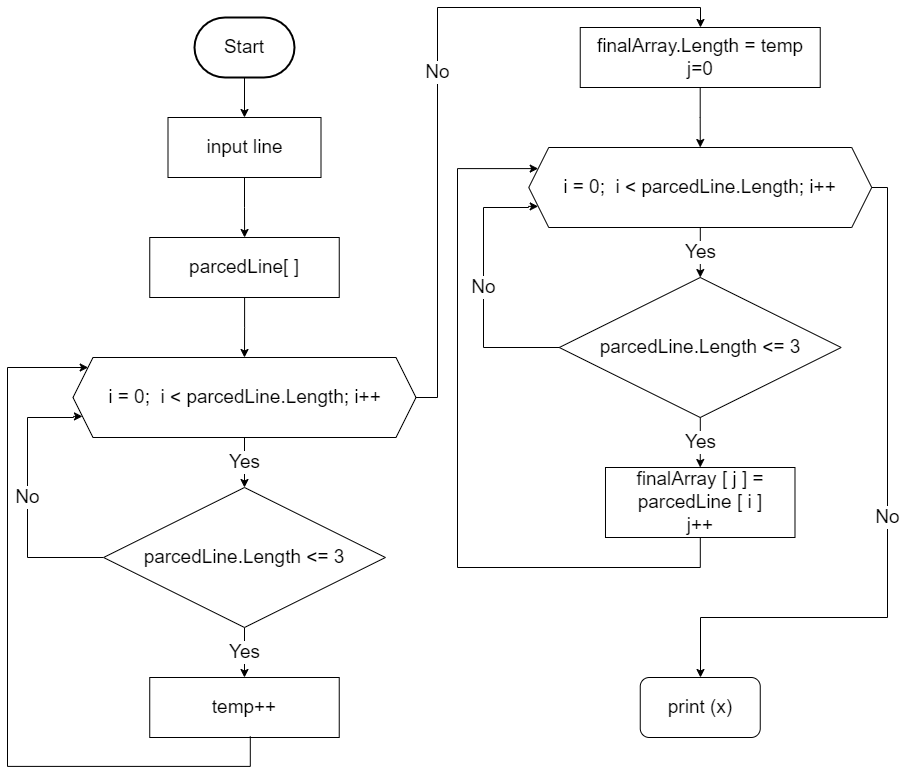

The diagram above was exported from draw.io. Its source (the exported page's mxGraphModel, read from the mxfile embedded in the PNG):
<mxGraphModel dx="2062" dy="1122" grid="1" gridSize="10" guides="1" tooltips="1" connect="1" arrows="1" fold="1" page="1" pageScale="1" pageWidth="827" pageHeight="1169" math="0" shadow="0">
  <root>
    <mxCell id="0" />
    <mxCell id="1" parent="0" />
    <mxCell id="hECN7PPRI8ZgrH-RGuE--9" style="edgeStyle=orthogonalEdgeStyle;rounded=0;orthogonalLoop=1;jettySize=auto;html=1;entryX=0.5;entryY=0;entryDx=0;entryDy=0;fontSize=19;" parent="1" source="hECN7PPRI8ZgrH-RGuE--10" target="hECN7PPRI8ZgrH-RGuE--14" edge="1">
      <mxGeometry relative="1" as="geometry" />
    </mxCell>
    <mxCell id="hECN7PPRI8ZgrH-RGuE--10" value="Start" style="strokeWidth=2;html=1;shape=mxgraph.flowchart.terminator;whiteSpace=wrap;fontSize=19;fillColor=#FFFFFF;" parent="1" vertex="1">
      <mxGeometry x="827" y="20" width="100" height="60" as="geometry" />
    </mxCell>
    <mxCell id="spLtq0yL3MWzvJfe3AO6-3" style="edgeStyle=orthogonalEdgeStyle;rounded=0;orthogonalLoop=1;jettySize=auto;html=1;" edge="1" parent="1" source="hECN7PPRI8ZgrH-RGuE--14" target="spLtq0yL3MWzvJfe3AO6-1">
      <mxGeometry relative="1" as="geometry" />
    </mxCell>
    <mxCell id="hECN7PPRI8ZgrH-RGuE--14" value="input line" style="rounded=0;whiteSpace=wrap;html=1;fontSize=19;fillColor=#FFFFFF;" parent="1" vertex="1">
      <mxGeometry x="800.5" y="120" width="153" height="60" as="geometry" />
    </mxCell>
    <mxCell id="hECN7PPRI8ZgrH-RGuE--23" style="edgeStyle=orthogonalEdgeStyle;rounded=0;orthogonalLoop=1;jettySize=auto;html=1;entryX=0;entryY=0.5;entryDx=0;entryDy=0;fontSize=19;" parent="1" edge="1">
      <mxGeometry relative="1" as="geometry">
        <Array as="points">
          <mxPoint x="-20.5" y="720" />
          <mxPoint x="-20.5" y="600" />
        </Array>
        <mxPoint x="41.75" y="600" as="targetPoint" />
      </mxGeometry>
    </mxCell>
    <mxCell id="spLtq0yL3MWzvJfe3AO6-6" style="edgeStyle=orthogonalEdgeStyle;rounded=0;orthogonalLoop=1;jettySize=auto;html=1;entryX=0.5;entryY=0;entryDx=0;entryDy=0;fontSize=19;fontColor=#000000;" edge="1" parent="1" source="spLtq0yL3MWzvJfe3AO6-1" target="spLtq0yL3MWzvJfe3AO6-5">
      <mxGeometry relative="1" as="geometry" />
    </mxCell>
    <mxCell id="spLtq0yL3MWzvJfe3AO6-1" value="&amp;nbsp;parcedLine[ ]&amp;nbsp;" style="rounded=0;whiteSpace=wrap;html=1;fontSize=19;fillColor=#FFFFFF;" vertex="1" parent="1">
      <mxGeometry x="782.25" y="240" width="189.5" height="60" as="geometry" />
    </mxCell>
    <mxCell id="spLtq0yL3MWzvJfe3AO6-9" value="Yes" style="edgeStyle=orthogonalEdgeStyle;rounded=0;orthogonalLoop=1;jettySize=auto;html=1;fontSize=19;fontColor=#000000;" edge="1" parent="1" source="spLtq0yL3MWzvJfe3AO6-5" target="spLtq0yL3MWzvJfe3AO6-7">
      <mxGeometry relative="1" as="geometry" />
    </mxCell>
    <mxCell id="spLtq0yL3MWzvJfe3AO6-20" value="No" style="edgeStyle=orthogonalEdgeStyle;rounded=0;orthogonalLoop=1;jettySize=auto;html=1;fontSize=19;fontColor=#000000;" edge="1" parent="1" source="spLtq0yL3MWzvJfe3AO6-5" target="spLtq0yL3MWzvJfe3AO6-13">
      <mxGeometry relative="1" as="geometry">
        <Array as="points">
          <mxPoint x="1070" y="400" />
          <mxPoint x="1070" y="10" />
          <mxPoint x="1333" y="10" />
        </Array>
      </mxGeometry>
    </mxCell>
    <mxCell id="spLtq0yL3MWzvJfe3AO6-5" value="&lt;font style=&quot;font-size: 19px;&quot;&gt;i = 0;&amp;nbsp; i &amp;lt; parcedLine.Length; i++&lt;/font&gt;" style="shape=hexagon;perimeter=hexagonPerimeter2;whiteSpace=wrap;html=1;fixedSize=1;" vertex="1" parent="1">
      <mxGeometry x="705.5" y="360" width="343" height="80" as="geometry" />
    </mxCell>
    <mxCell id="spLtq0yL3MWzvJfe3AO6-11" value="Yes" style="edgeStyle=orthogonalEdgeStyle;rounded=0;orthogonalLoop=1;jettySize=auto;html=1;entryX=0.5;entryY=0;entryDx=0;entryDy=0;fontSize=19;fontColor=#000000;" edge="1" parent="1" source="spLtq0yL3MWzvJfe3AO6-7" target="spLtq0yL3MWzvJfe3AO6-10">
      <mxGeometry relative="1" as="geometry" />
    </mxCell>
    <mxCell id="spLtq0yL3MWzvJfe3AO6-12" value="No" style="edgeStyle=orthogonalEdgeStyle;rounded=0;orthogonalLoop=1;jettySize=auto;html=1;entryX=0;entryY=0.75;entryDx=0;entryDy=0;fontSize=19;fontColor=#000000;" edge="1" parent="1" source="spLtq0yL3MWzvJfe3AO6-7" target="spLtq0yL3MWzvJfe3AO6-5">
      <mxGeometry relative="1" as="geometry">
        <Array as="points">
          <mxPoint x="660" y="560" />
          <mxPoint x="660" y="420" />
          <mxPoint x="706" y="420" />
          <mxPoint x="706" y="419" />
        </Array>
      </mxGeometry>
    </mxCell>
    <mxCell id="spLtq0yL3MWzvJfe3AO6-7" value="parcedLine.Length &amp;lt;= 3" style="rhombus;whiteSpace=wrap;html=1;fontSize=19;fillColor=#FFFFFF;" vertex="1" parent="1">
      <mxGeometry x="736.06" y="490" width="281.87" height="140" as="geometry" />
    </mxCell>
    <mxCell id="spLtq0yL3MWzvJfe3AO6-10" value="temp++" style="rounded=0;whiteSpace=wrap;html=1;fontSize=19;fillColor=#FFFFFF;" vertex="1" parent="1">
      <mxGeometry x="782.24" y="680" width="189.5" height="60" as="geometry" />
    </mxCell>
    <mxCell id="spLtq0yL3MWzvJfe3AO6-21" style="edgeStyle=orthogonalEdgeStyle;rounded=0;orthogonalLoop=1;jettySize=auto;html=1;entryX=0.5;entryY=0;entryDx=0;entryDy=0;fontSize=19;fontColor=#000000;" edge="1" parent="1" source="spLtq0yL3MWzvJfe3AO6-13" target="spLtq0yL3MWzvJfe3AO6-15">
      <mxGeometry relative="1" as="geometry" />
    </mxCell>
    <mxCell id="spLtq0yL3MWzvJfe3AO6-13" value="finalArray.Length = temp&lt;br&gt;j=0" style="rounded=0;whiteSpace=wrap;html=1;fontSize=19;fillColor=#FFFFFF;" vertex="1" parent="1">
      <mxGeometry x="1212.74" y="30" width="240" height="60" as="geometry" />
    </mxCell>
    <mxCell id="spLtq0yL3MWzvJfe3AO6-14" value="Yes" style="edgeStyle=orthogonalEdgeStyle;rounded=0;orthogonalLoop=1;jettySize=auto;html=1;fontSize=19;fontColor=#000000;" edge="1" parent="1" source="spLtq0yL3MWzvJfe3AO6-15" target="spLtq0yL3MWzvJfe3AO6-18">
      <mxGeometry relative="1" as="geometry" />
    </mxCell>
    <mxCell id="spLtq0yL3MWzvJfe3AO6-23" value="No" style="edgeStyle=orthogonalEdgeStyle;rounded=0;orthogonalLoop=1;jettySize=auto;html=1;fontSize=19;fontColor=#000000;" edge="1" parent="1" source="spLtq0yL3MWzvJfe3AO6-15" target="spLtq0yL3MWzvJfe3AO6-22">
      <mxGeometry relative="1" as="geometry">
        <Array as="points">
          <mxPoint x="1520" y="190" />
          <mxPoint x="1520" y="620" />
          <mxPoint x="1333" y="620" />
        </Array>
      </mxGeometry>
    </mxCell>
    <mxCell id="spLtq0yL3MWzvJfe3AO6-15" value="&lt;font style=&quot;font-size: 19px;&quot;&gt;i = 0;&amp;nbsp; i &amp;lt; parcedLine.Length; i++&lt;/font&gt;" style="shape=hexagon;perimeter=hexagonPerimeter2;whiteSpace=wrap;html=1;fixedSize=1;" vertex="1" parent="1">
      <mxGeometry x="1161.25" y="150" width="343" height="80" as="geometry" />
    </mxCell>
    <mxCell id="spLtq0yL3MWzvJfe3AO6-16" value="Yes" style="edgeStyle=orthogonalEdgeStyle;rounded=0;orthogonalLoop=1;jettySize=auto;html=1;entryX=0.5;entryY=0;entryDx=0;entryDy=0;fontSize=19;fontColor=#000000;" edge="1" parent="1" source="spLtq0yL3MWzvJfe3AO6-18" target="spLtq0yL3MWzvJfe3AO6-19">
      <mxGeometry relative="1" as="geometry" />
    </mxCell>
    <mxCell id="spLtq0yL3MWzvJfe3AO6-17" value="No" style="edgeStyle=orthogonalEdgeStyle;rounded=0;orthogonalLoop=1;jettySize=auto;html=1;entryX=0;entryY=0.75;entryDx=0;entryDy=0;fontSize=19;fontColor=#000000;" edge="1" parent="1" source="spLtq0yL3MWzvJfe3AO6-18" target="spLtq0yL3MWzvJfe3AO6-15">
      <mxGeometry relative="1" as="geometry">
        <Array as="points">
          <mxPoint x="1116" y="350" />
          <mxPoint x="1116" y="210" />
          <mxPoint x="1161" y="210" />
          <mxPoint x="1161" y="209" />
        </Array>
      </mxGeometry>
    </mxCell>
    <mxCell id="spLtq0yL3MWzvJfe3AO6-18" value="parcedLine.Length &amp;lt;= 3" style="rhombus;whiteSpace=wrap;html=1;fontSize=19;fillColor=#FFFFFF;" vertex="1" parent="1">
      <mxGeometry x="1191.81" y="280" width="281.87" height="140" as="geometry" />
    </mxCell>
    <mxCell id="spLtq0yL3MWzvJfe3AO6-24" style="edgeStyle=orthogonalEdgeStyle;rounded=0;orthogonalLoop=1;jettySize=auto;html=1;fontSize=19;fontColor=#000000;entryX=0;entryY=0.25;entryDx=0;entryDy=0;" edge="1" parent="1" source="spLtq0yL3MWzvJfe3AO6-19" target="spLtq0yL3MWzvJfe3AO6-15">
      <mxGeometry relative="1" as="geometry">
        <mxPoint x="1090" y="170" as="targetPoint" />
        <Array as="points">
          <mxPoint x="1333" y="570" />
          <mxPoint x="1090" y="570" />
          <mxPoint x="1090" y="171" />
        </Array>
      </mxGeometry>
    </mxCell>
    <mxCell id="spLtq0yL3MWzvJfe3AO6-19" value="finalArray [ j ] = parcedLine [ i ]&lt;br&gt;j++" style="rounded=0;whiteSpace=wrap;html=1;fontSize=19;fillColor=#FFFFFF;" vertex="1" parent="1">
      <mxGeometry x="1237.99" y="470" width="189.5" height="70" as="geometry" />
    </mxCell>
    <mxCell id="spLtq0yL3MWzvJfe3AO6-22" value="print (x)" style="rounded=1;whiteSpace=wrap;html=1;fontSize=19;fillColor=#FFFFFF;" vertex="1" parent="1">
      <mxGeometry x="1272.75" y="680" width="120" height="60" as="geometry" />
    </mxCell>
    <mxCell id="spLtq0yL3MWzvJfe3AO6-25" style="edgeStyle=orthogonalEdgeStyle;rounded=0;orthogonalLoop=1;jettySize=auto;html=1;fontSize=19;fontColor=#000000;entryX=0;entryY=0.25;entryDx=0;entryDy=0;" edge="1" parent="1">
      <mxGeometry relative="1" as="geometry">
        <mxPoint x="720.6990358126723" y="370.0019283746557" as="targetPoint" />
        <mxPoint x="882.8000000000002" y="738.9" as="sourcePoint" />
        <Array as="points">
          <mxPoint x="883" y="768.9" />
          <mxPoint x="640" y="768.9" />
          <mxPoint x="640" y="369.9" />
        </Array>
      </mxGeometry>
    </mxCell>
  </root>
</mxGraphModel>